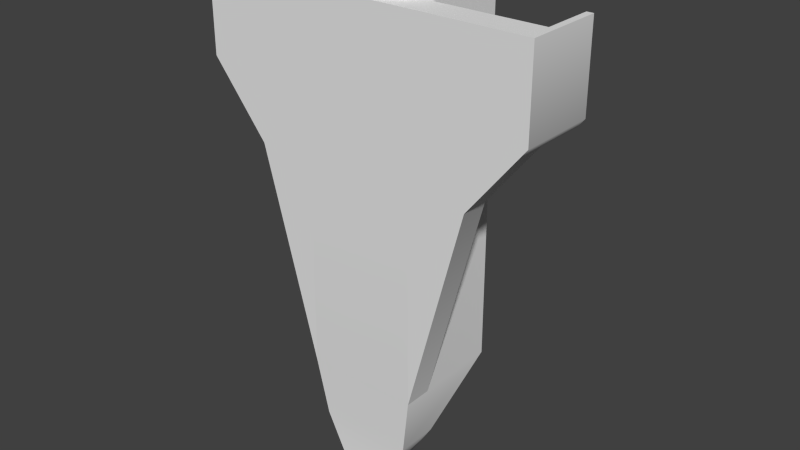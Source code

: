 # Source: Ship2.blend  (saved by Blender 2.67.0; exported with 4.5.12 LTS)
import bpy
from mathutils import Matrix  # noqa: F401  (used for matrix-valued properties, if any)

bpy.ops.wm.read_factory_settings(use_empty=True)
scene = bpy.context.scene
scene.name = 'Scene'

# ---- collections
col_collection_1 = bpy.data.collections.new('Collection 1'); scene.collection.children.link(col_collection_1)

# ---- node groups
ng_auto_smooth = bpy.data.node_groups.new('Auto Smooth', 'GeometryNodeTree')
_s = ng_auto_smooth.interface.new_socket(name='Geometry', in_out='OUTPUT', socket_type='NodeSocketGeometry')
_s = ng_auto_smooth.interface.new_socket(name='Geometry', in_out='INPUT', socket_type='NodeSocketGeometry')
_s = ng_auto_smooth.interface.new_socket(name='Angle', in_out='INPUT', socket_type='NodeSocketFloat')
_s.subtype = 'ANGLE'
_s.min_value = 0.0
_s.max_value = 3.142
ng_auto_smooth.is_modifier = True
_N = ng_auto_smooth.nodes; _L = ng_auto_smooth.links
n0 = _N.new('NodeGroupOutput'); n0.name = 'Group Output'; n0.location = (480, -100)
n1 = _N.new('NodeGroupInput'); n1.name = 'Group Input'; n1.location = (-420, -300)
n2 = _N.new('NodeGroupInput'); n2.name = 'Group Input.001'; n2.location = (-60, -100)
n3 = _N.new('GeometryNodeSetShadeSmooth'); n3.name = 'Set Shade Smooth'; n3.location = (120, -100)
n3.domain = 'EDGE'
n4 = _N.new('GeometryNodeSetShadeSmooth'); n4.name = 'Set Shade Smooth.001'; n4.location = (300, -100)
n5 = _N.new('GeometryNodeInputMeshEdgeAngle'); n5.name = 'Edge Angle'; n5.location = (-420, -220)
n6 = _N.new('GeometryNodeInputEdgeSmooth'); n6.name = 'Is Edge Smooth'; n6.location = (-60, -160)
n7 = _N.new('GeometryNodeInputShadeSmooth'); n7.name = 'Is Face Smooth'; n7.location = (-240, -340)
n8 = _N.new('FunctionNodeBooleanMath'); n8.name = 'Boolean Math'; n8.location = (-60, -220)
n9 = _N.new('FunctionNodeCompare'); n9.name = 'Compare'; n9.location = (-240, -180)
n9.operation = 'LESS_EQUAL'
_L.new(n5.outputs[0], n9.inputs[0])
_L.new(n4.outputs[0], n0.inputs[0])
_L.new(n1.outputs[1], n9.inputs[1])
_L.new(n9.outputs[0], n8.inputs[0])
_L.new(n7.outputs[0], n8.inputs[1])
_L.new(n2.outputs[0], n3.inputs[0])
_L.new(n6.outputs[0], n3.inputs[1])
_L.new(n3.outputs[0], n4.inputs[0])
_L.new(n8.outputs[0], n3.inputs[2])
n0.is_active_output = True

# ---- world
world_world = bpy.data.worlds.new('World'); scene.world = world_world
world_world.color = (0.05088, 0.05088, 0.05088)
world_world.use_sun_shadow = False
world_world.sun_shadow_jitter_overblur = 0.0
world_world.cycles.sampling_method = 'MANUAL'
world_world.cycles.sample_map_resolution = 256

# ---- meshes
me_cube_004 = bpy.data.meshes.new('Cube.004')
me_cube_004.from_pydata([(-0.2816, -0.2316, -5.5), (-0.2816, 0.3316, -5.5), (0.2816, 0.3316, -5.5), (0.2816, -0.2316, -5.5), (-1.0, -0.25, 3.0), (-1.0, 1.75, 3.0), (1.0, 1.75, 3.0), (1.0, -0.25, 3.0), (-1.0, 1.75, -3.498), (-1.0, -0.25, -3.498), (1.0, 1.75, -3.498), (1.0, -0.25, -3.498), (-0.8358, -0.1765, -4.541), (0.8358, -0.1765, -4.541), (0.8358, 0.5716, -4.541), (-0.8358, 0.5716, -4.541), (-0.1912, 0.75, 3.324), (-0.375, 0.75, 3.267), (-0.5445, 0.75, 3.174), (-0.693, 0.75, 3.05), (-0.8148, 0.75, 3.556), (-0.9054, 0.75, 3.383), (-0.9612, 0.75, 3.195), (-0.98, 0.75, 3.0), (-0.1875, 0.7873, 3.324), (-0.3678, 0.8232, 3.267), (-0.534, 0.8562, 3.174), (-0.6796, 0.8852, 3.05), (-0.7992, 0.909, 3.556), (-0.888, 0.9266, 3.383), (-0.9427, 0.9375, 3.195), (-0.9612, 0.9412, 3.0), (-0.1766, 0.8232, 3.324), (-0.3465, 0.8935, 3.267), (-0.503, 0.9584, 3.174), (-0.6402, 1.015, 3.05), (-0.7528, 1.062, 3.556), (-0.8365, 1.096, 3.383), (-0.888, 1.118, 3.195), (-0.9054, 1.125, 3.0), (-0.159, 0.8562, 3.324), (-0.3118, 0.9584, 3.267), (-0.4527, 1.052, 3.174), (-0.5762, 1.135, 3.05), (-0.6775, 1.203, 3.556), (-0.7528, 1.253, 3.383), (-0.7992, 1.284, 3.195), (-0.8148, 1.294, 3.0), (-0.1352, 0.8852, 3.324), (-0.2652, 1.015, 3.267), (-0.385, 1.135, 3.174), (-0.49, 1.24, 3.05), (-0.5762, 1.326, 3.556), (-0.6402, 1.39, 3.383), (-0.6796, 1.43, 3.195), (-0.693, 1.443, 3.0), (-0.1062, 0.909, 3.324), (-0.2084, 1.062, 3.267), (-0.3025, 1.203, 3.174), (-0.385, 1.326, 3.05), (-0.4527, 1.428, 3.556), (-0.503, 1.503, 3.383), (-0.534, 1.549, 3.195), (-0.5445, 1.565, 3.0), (-0.07316, 0.9266, 3.324), (-0.1435, 1.096, 3.267), (-0.2084, 1.253, 3.174), (-0.2652, 1.39, 3.05), (-0.3118, 1.503, 3.556), (-0.3465, 1.586, 3.383), (-0.3678, 1.638, 3.195), (-0.375, 1.655, 3.0), (-0.0373, 0.9375, 3.324), (-0.07316, 1.118, 3.267), (-0.1062, 1.284, 3.174), (-0.1352, 1.43, 3.05), (-0.159, 1.549, 3.556), (-0.1766, 1.638, 3.383), (-0.1875, 1.693, 3.195), (-0.1912, 1.711, 3.0), (3.277e-07, 0.9412, 3.324), (3.637e-07, 1.125, 3.267), (3.993e-07, 1.294, 3.174), (3.519e-07, 1.443, 3.05), (4.072e-07, 1.565, 3.556), (3.596e-07, 1.655, 3.383), (4.212e-07, 1.711, 3.195), (3.936e-07, 1.73, 3.0), (0.0373, 0.9375, 3.324), (0.07317, 1.118, 3.267), (0.1062, 1.284, 3.174), (0.1352, 1.43, 3.05), (0.159, 1.549, 3.556), (0.1766, 1.638, 3.383), (0.1875, 1.693, 3.195), (0.1912, 1.711, 3.0), (0.07317, 0.9266, 3.324), (0.1435, 1.096, 3.267), (0.2084, 1.253, 3.174), (0.2652, 1.39, 3.05), (0.3118, 1.503, 3.556), (0.3465, 1.586, 3.383), (0.3678, 1.638, 3.195), (0.375, 1.655, 3.0), (0.1062, 0.909, 3.324), (0.2084, 1.062, 3.267), (0.3025, 1.203, 3.174), (0.385, 1.326, 3.05), (0.4527, 1.428, 3.556), (0.503, 1.503, 3.383), (0.534, 1.549, 3.195), (0.5445, 1.565, 3.0), (0.1352, 0.8852, 3.324), (0.2652, 1.015, 3.267), (0.385, 1.135, 3.174), (0.49, 1.24, 3.05), (0.5762, 1.326, 3.556), (0.6402, 1.39, 3.383), (0.6796, 1.43, 3.195), (0.693, 1.443, 3.0), (0.159, 0.8562, 3.324), (0.3118, 0.9584, 3.267), (0.4527, 1.052, 3.174), (0.5762, 1.135, 3.05), (0.6775, 1.203, 3.556), (0.7528, 1.253, 3.383), (0.7992, 1.284, 3.195), (0.8148, 1.294, 3.0), (0.1766, 0.8232, 3.324), (0.3465, 0.8935, 3.267), (0.503, 0.9584, 3.174), (0.6402, 1.015, 3.05), (0.7528, 1.062, 3.556), (0.8365, 1.096, 3.383), (0.888, 1.118, 3.195), (0.9054, 1.125, 3.0), (0.1875, 0.7873, 3.324), (0.3678, 0.8232, 3.267), (0.534, 0.8562, 3.174), (0.6796, 0.8852, 3.05), (0.7992, 0.909, 3.556), (0.888, 0.9266, 3.383), (0.9427, 0.9375, 3.195), (0.9612, 0.9412, 3.0), (0.1912, 0.75, 3.324), (0.375, 0.75, 3.267), (0.5445, 0.75, 3.174), (0.693, 0.75, 3.05), (0.8148, 0.75, 3.556), (0.9054, 0.75, 3.383), (0.9612, 0.75, 3.195), (0.98, 0.75, 3.0), (0.1875, 0.7127, 3.324), (0.3678, 0.6768, 3.267), (0.534, 0.6438, 3.174), (0.6796, 0.6148, 3.05), (0.7992, 0.591, 3.556), (0.888, 0.5734, 3.383), (0.9427, 0.5625, 3.195), (0.9612, 0.5588, 3.0), (0.1766, 0.6768, 3.324), (0.3465, 0.6065, 3.267), (0.503, 0.5416, 3.174), (0.6402, 0.4848, 3.05), (0.7528, 0.4382, 3.556), (0.8365, 0.4035, 3.383), (0.888, 0.3822, 3.195), (0.9054, 0.375, 3.0), (0.159, 0.6438, 3.324), (0.3118, 0.5416, 3.267), (0.4527, 0.4475, 3.174), (0.5762, 0.365, 3.05), (0.6775, 0.2973, 3.556), (0.7528, 0.247, 3.383), (0.7992, 0.216, 3.195), (0.8148, 0.2055, 3.0), (0.1352, 0.6148, 3.324), (0.2652, 0.4848, 3.267), (0.385, 0.365, 3.174), (0.49, 0.26, 3.05), (0.5762, 0.1738, 3.556), (0.6402, 0.1098, 3.383), (0.6796, 0.07035, 3.195), (0.693, 0.05704, 3.0), (0.1062, 0.591, 3.324), (0.2084, 0.4382, 3.267), (0.3025, 0.2973, 3.174), (0.385, 0.1738, 3.05), (0.4527, 0.07249, 3.556), (0.503, -0.002814, 3.383), (0.534, -0.04918, 3.195), (0.5445, -0.06484, 3.0), (0.07317, 0.5734, 3.324), (0.1435, 0.4035, 3.267), (0.2084, 0.247, 3.174), (0.2652, 0.1098, 3.05), (0.3118, -0.002814, 3.556), (0.3465, -0.08648, 3.383), (0.3678, -0.138, 3.195), (0.375, -0.1554, 3.0), (0.0373, 0.5625, 3.324), (0.07316, 0.3822, 3.267), (0.1062, 0.216, 3.174), (0.1352, 0.07035, 3.05), (0.159, -0.04918, 3.556), (0.1766, -0.138, 3.383), (0.1875, -0.1927, 3.195), (0.1912, -0.2112, 3.0), (2.886e-07, 0.5588, 3.324), (2.089e-07, 0.375, 3.267), (1.615e-07, 0.2055, 3.174), (1.832e-07, 0.05704, 3.05), (1.423e-07, -0.06484, 3.556), (1.469e-07, -0.1554, 3.383), (1.941e-07, -0.2112, 3.195), (1.1e-07, -0.23, 3.0), (-0.0373, 0.5625, 3.324), (-0.07316, 0.3822, 3.267), (-0.1062, 0.216, 3.174), (-0.1352, 0.07035, 3.05), (-0.159, -0.04918, 3.556), (-0.1766, -0.138, 3.383), (-0.1875, -0.1927, 3.195), (-0.1912, -0.2112, 3.0), (-0.07316, 0.5734, 3.324), (-0.1435, 0.4035, 3.267), (-0.2084, 0.247, 3.174), (-0.2652, 0.1098, 3.05), (-0.3118, -0.002814, 3.556), (-0.3465, -0.08648, 3.383), (-0.3678, -0.138, 3.195), (-0.375, -0.1554, 3.0), (-0.1062, 0.591, 3.324), (-0.2084, 0.4382, 3.267), (-0.3025, 0.2973, 3.174), (-0.385, 0.1738, 3.05), (-0.4527, 0.07249, 3.556), (-0.503, -0.002814, 3.383), (-0.534, -0.04918, 3.195), (-0.5445, -0.06484, 3.0), (-0.1352, 0.6148, 3.324), (-0.2652, 0.4848, 3.267), (-0.385, 0.365, 3.174), (-0.49, 0.26, 3.05), (-0.5762, 0.1738, 3.556), (-0.6402, 0.1098, 3.383), (-0.6796, 0.07035, 3.195), (-0.693, 0.05704, 3.0), (-0.159, 0.6438, 3.324), (-0.3118, 0.5416, 3.267), (-0.4527, 0.4475, 3.174), (-0.5762, 0.365, 3.05), (-0.6775, 0.2973, 3.556), (-0.7528, 0.247, 3.383), (-0.7992, 0.216, 3.195), (-0.8148, 0.2055, 3.0), (2.431e-08, 0.75, 3.343), (-0.1766, 0.6768, 3.324), (-0.3465, 0.6065, 3.267), (-0.503, 0.5416, 3.174), (-0.6402, 0.4848, 3.05), (-0.7528, 0.4382, 3.556), (-0.8365, 0.4035, 3.383), (-0.888, 0.3822, 3.195), (-0.9054, 0.375, 3.0), (-0.1875, 0.7127, 3.324), (-0.3678, 0.6768, 3.267), (-0.534, 0.6438, 3.174), (-0.6796, 0.6148, 3.05), (-0.7992, 0.591, 3.556), (-0.888, 0.5734, 3.383), (-0.9427, 0.5625, 3.195), (-0.9612, 0.5588, 3.0), (-1.0, -0.25, -3.5), (-1.0, 0.25, -3.5), (-3.0, 0.25, 1.5), (-3.0, -0.25, 1.5), (-1.0, -0.25, 3.0), (-1.0, 0.25, 3.0), (-3.0, 0.25, 3.0), (-3.0, -0.25, 3.0), (-2.0, 0.25, 3.0), (-2.0, 0.25, 0.25), (-2.0, -0.25, 3.0), (-2.0, -0.25, 0.25), (-2.883, 0.25, 3.0), (-2.883, -0.25, 1.354), (-2.883, 0.25, 1.354), (-2.883, -0.25, 3.0), (-2.883, 1.16, 1.354), (-2.883, 1.16, 3.0), (-3.0, 1.16, 3.0), (-3.0, 1.16, 1.5), (1.0, -0.25, -3.5), (1.0, 0.25, -3.5), (3.0, 0.25, 1.5), (3.0, -0.25, 1.5), (1.0, -0.25, 3.0), (1.0, 0.25, 3.0), (3.0, 0.25, 3.0), (3.0, -0.25, 3.0), (2.0, 0.25, 3.0), (2.0, 0.25, 0.25), (2.0, -0.25, 3.0), (2.0, -0.25, 0.25), (2.883, 0.25, 3.0), (2.883, -0.25, 1.354), (2.883, 0.25, 1.354), (2.883, -0.25, 3.0), (2.883, 1.16, 1.354), (2.883, 1.16, 3.0), (3.0, 1.16, 3.0), (3.0, 1.16, 1.5), (-1.0, -0.25, -0.2488), (-1.0, 1.75, -0.2488), (1.0, 1.75, -0.2488), (1.0, -0.25, -0.2488)], [], [(12, 15, 1, 0), (15, 14, 2, 1), (14, 13, 3, 2), (13, 12, 0, 3), (0, 1, 2, 3), (7, 6, 5, 4), (313, 314, 8, 9), (314, 315, 10, 8), (315, 316, 11, 10), (316, 313, 9, 11), (10, 11, 13, 14), (11, 9, 12, 13), (9, 8, 15, 12), (8, 10, 14, 15), (19, 18, 26, 27), (20, 19, 27, 28), (21, 20, 28, 29), (22, 21, 29, 30), (17, 16, 24, 25), (23, 22, 30, 31), (18, 17, 25, 26), (27, 26, 34, 35), (28, 27, 35, 36), (29, 28, 36, 37), (30, 29, 37, 38), (25, 24, 32, 33), (31, 30, 38, 39), (26, 25, 33, 34), (39, 38, 46, 47), (34, 33, 41, 42), (35, 34, 42, 43), (36, 35, 43, 44), (37, 36, 44, 45), (38, 37, 45, 46), (33, 32, 40, 41), (46, 45, 53, 54), (41, 40, 48, 49), (47, 46, 54, 55), (42, 41, 49, 50), (43, 42, 50, 51), (44, 43, 51, 52), (45, 44, 52, 53), (53, 52, 60, 61), (54, 53, 61, 62), (49, 48, 56, 57), (55, 54, 62, 63), (50, 49, 57, 58), (51, 50, 58, 59), (52, 51, 59, 60), (59, 58, 66, 67), (60, 59, 67, 68), (61, 60, 68, 69), (62, 61, 69, 70), (57, 56, 64, 65), (63, 62, 70, 71), (58, 57, 65, 66), (71, 70, 78, 79), (66, 65, 73, 74), (67, 66, 74, 75), (68, 67, 75, 76), (69, 68, 76, 77), (70, 69, 77, 78), (65, 64, 72, 73), (78, 77, 85, 86), (73, 72, 80, 81), (79, 78, 86, 87), (74, 73, 81, 82), (75, 74, 82, 83), (76, 75, 83, 84), (77, 76, 84, 85), (85, 84, 92, 93), (86, 85, 93, 94), (81, 80, 88, 89), (87, 86, 94, 95), (82, 81, 89, 90), (83, 82, 90, 91), (84, 83, 91, 92), (92, 91, 99, 100), (93, 92, 100, 101), (94, 93, 101, 102), (89, 88, 96, 97), (95, 94, 102, 103), (90, 89, 97, 98), (91, 90, 98, 99), (98, 97, 105, 106), (99, 98, 106, 107), (100, 99, 107, 108), (101, 100, 108, 109), (102, 101, 109, 110), (97, 96, 104, 105), (103, 102, 110, 111), (110, 109, 117, 118), (105, 104, 112, 113), (111, 110, 118, 119), (106, 105, 113, 114), (107, 106, 114, 115), (108, 107, 115, 116), (109, 108, 116, 117), (117, 116, 124, 125), (118, 117, 125, 126), (113, 112, 120, 121), (119, 118, 126, 127), (114, 113, 121, 122), (115, 114, 122, 123), (116, 115, 123, 124), (124, 123, 131, 132), (125, 124, 132, 133), (126, 125, 133, 134), (121, 120, 128, 129), (127, 126, 134, 135), (122, 121, 129, 130), (123, 122, 130, 131), (130, 129, 137, 138), (131, 130, 138, 139), (132, 131, 139, 140), (133, 132, 140, 141), (134, 133, 141, 142), (129, 128, 136, 137), (135, 134, 142, 143), (142, 141, 149, 150), (137, 136, 144, 145), (143, 142, 150, 151), (138, 137, 145, 146), (139, 138, 146, 147), (140, 139, 147, 148), (141, 140, 148, 149), (149, 148, 156, 157), (150, 149, 157, 158), (145, 144, 152, 153), (151, 150, 158, 159), (146, 145, 153, 154), (147, 146, 154, 155), (148, 147, 155, 156), (156, 155, 163, 164), (157, 156, 164, 165), (158, 157, 165, 166), (153, 152, 160, 161), (159, 158, 166, 167), (154, 153, 161, 162), (155, 154, 162, 163), (163, 162, 170, 171), (164, 163, 171, 172), (165, 164, 172, 173), (166, 165, 173, 174), (161, 160, 168, 169), (167, 166, 174, 175), (162, 161, 169, 170), (169, 168, 176, 177), (175, 174, 182, 183), (170, 169, 177, 178), (171, 170, 178, 179), (172, 171, 179, 180), (173, 172, 180, 181), (174, 173, 181, 182), (181, 180, 188, 189), (182, 181, 189, 190), (177, 176, 184, 185), (183, 182, 190, 191), (178, 177, 185, 186), (179, 178, 186, 187), (180, 179, 187, 188), (188, 187, 195, 196), (189, 188, 196, 197), (190, 189, 197, 198), (185, 184, 192, 193), (191, 190, 198, 199), (186, 185, 193, 194), (187, 186, 194, 195), (195, 194, 202, 203), (196, 195, 203, 204), (197, 196, 204, 205), (198, 197, 205, 206), (193, 192, 200, 201), (199, 198, 206, 207), (194, 193, 201, 202), (201, 200, 208, 209), (207, 206, 214, 215), (202, 201, 209, 210), (203, 202, 210, 211), (204, 203, 211, 212), (205, 204, 212, 213), (206, 205, 213, 214), (213, 212, 220, 221), (214, 213, 221, 222), (209, 208, 216, 217), (215, 214, 222, 223), (210, 209, 217, 218), (211, 210, 218, 219), (212, 211, 219, 220), (220, 219, 227, 228), (221, 220, 228, 229), (222, 221, 229, 230), (217, 216, 224, 225), (223, 222, 230, 231), (218, 217, 225, 226), (219, 218, 226, 227), (227, 226, 234, 235), (228, 227, 235, 236), (229, 228, 236, 237), (230, 229, 237, 238), (225, 224, 232, 233), (231, 230, 238, 239), (226, 225, 233, 234), (239, 238, 246, 247), (234, 233, 241, 242), (235, 234, 242, 243), (236, 235, 243, 244), (237, 236, 244, 245), (238, 237, 245, 246), (233, 232, 240, 241), (246, 245, 253, 254), (241, 240, 248, 249), (247, 246, 254, 255), (242, 241, 249, 250), (243, 242, 250, 251), (244, 243, 251, 252), (245, 244, 252, 253), (252, 251, 260, 261), (253, 252, 261, 262), (254, 253, 262, 263), (249, 248, 257, 258), (255, 254, 263, 264), (250, 249, 258, 259), (251, 250, 259, 260), (260, 259, 267, 268), (261, 260, 268, 269), (262, 261, 269, 270), (263, 262, 270, 271), (258, 257, 265, 266), (264, 263, 271, 272), (259, 258, 266, 267), (16, 256, 24), (24, 256, 32), (32, 256, 40), (40, 256, 48), (48, 256, 56), (56, 256, 64), (64, 256, 72), (72, 256, 80), (80, 256, 88), (88, 256, 96), (96, 256, 104), (104, 256, 112), (112, 256, 120), (120, 256, 128), (128, 256, 136), (136, 256, 144), (144, 256, 152), (152, 256, 160), (160, 256, 168), (168, 256, 176), (176, 256, 184), (184, 256, 192), (192, 256, 200), (200, 256, 208), (208, 256, 216), (216, 256, 224), (224, 256, 232), (232, 256, 240), (240, 256, 248), (248, 256, 257), (257, 256, 265), (272, 271, 22, 23), (267, 266, 17, 18), (268, 267, 18, 19), (269, 268, 19, 20), (270, 269, 20, 21), (265, 256, 16), (271, 270, 21, 22), (266, 265, 16, 17), (287, 289, 290, 285), (279, 275, 276, 280), (283, 284, 273, 277), (286, 276, 275, 287), (283, 277, 278, 281), (278, 274, 282, 281), (288, 286, 284, 283), (273, 284, 282, 274), (288, 283, 281, 285), (281, 282, 287, 285), (284, 286, 287, 282), (280, 276, 286, 288), (280, 288, 285, 279), (275, 292, 289, 287), (279, 291, 292, 275), (285, 290, 291, 279), (290, 289, 292, 291), (307, 305, 310, 309), (299, 300, 296, 295), (303, 297, 293, 304), (306, 307, 295, 296), (303, 301, 298, 297), (298, 301, 302, 294), (308, 303, 304, 306), (293, 294, 302, 304), (308, 305, 301, 303), (301, 305, 307, 302), (304, 302, 307, 306), (300, 308, 306, 296), (300, 299, 305, 308), (295, 307, 309, 312), (299, 295, 312, 311), (305, 299, 311, 310), (310, 311, 312, 309), (4, 5, 314, 313), (5, 6, 315, 314), (6, 7, 316, 315), (7, 4, 313, 316)])
me_cube_004.polygons.foreach_set('use_smooth', [True] * 308)
_uv = me_cube_004.uv_layers.new(name='UVMap')
_uv.uv.foreach_set('vector', [0.3275, 0.1213, 0.292, 0.1213, 0.3034, 0.0687, 0.3302, 0.0687, 0.2283, 0.0967, 0.149, 0.0967, 0.1753, 0.04976, 0.202, 0.04976, 0.08529, 0.1213, 0.04979, 0.1213, 0.04717, 0.06869, 0.0739, 0.06869, 0.4182, 0.1218, 0.3388, 0.1218, 0.3651, 0.07616, 0.3919, 0.07616, 0.202, 0.02303, 0.202, 0.04976, 0.1753, 0.04976, 0.1753, 0.02303, 0.1412, 0.5746, 0.1412, 0.4797, 0.2361, 0.4797, 0.2361, 0.5746, 0.331, 0.3256, 0.2361, 0.3256, 0.2361, 0.1714, 0.331, 0.1714, 0.2361, 0.3256, 0.1412, 0.3256, 0.1412, 0.1714, 0.2361, 0.1714, 0.1412, 0.3256, 0.0463, 0.3256, 0.0463, 0.1714, 0.1412, 0.1714, 0.4259, 0.3256, 0.331, 0.3256, 0.331, 0.1714, 0.4259, 0.1714, 0.1412, 0.1714, 0.0463, 0.1714, 0.04979, 0.1213, 0.08529, 0.1213, 0.4259, 0.1714, 0.331, 0.1714, 0.3388, 0.1218, 0.4182, 0.1218, 0.331, 0.1714, 0.2361, 0.1714, 0.292, 0.1213, 0.3275, 0.1213, 0.2361, 0.1714, 0.1412, 0.1714, 0.149, 0.0967, 0.2283, 0.0967, 0.5605, 0.8508, 0.5671, 0.8397, 0.5728, 0.8434, 0.5681, 0.8537, 0.5532, 0.8807, 0.5605, 0.8508, 0.5681, 0.8537, 0.5626, 0.8825, 0.5506, 0.8922, 0.5532, 0.8807, 0.5626, 0.8825, 0.561, 0.8939, 0.5487, 0.9038, 0.5506, 0.8922, 0.561, 0.8939, 0.5597, 0.9052, 0.5762, 0.8304, 0.5867, 0.8238, 0.588, 0.8257, 0.5795, 0.8337, 0.5473, 0.9154, 0.5487, 0.9038, 0.5597, 0.9052, 0.5587, 0.9167, 0.5671, 0.8397, 0.5762, 0.8304, 0.5795, 0.8337, 0.5728, 0.8434, 0.5681, 0.8537, 0.5728, 0.8434, 0.5783, 0.846, 0.5752, 0.8558, 0.5626, 0.8825, 0.5681, 0.8537, 0.5752, 0.8558, 0.5718, 0.8836, 0.561, 0.8939, 0.5626, 0.8825, 0.5718, 0.8836, 0.5711, 0.8948, 0.5597, 0.9052, 0.561, 0.8939, 0.5711, 0.8948, 0.5706, 0.906, 0.5795, 0.8337, 0.588, 0.8257, 0.5895, 0.8273, 0.583, 0.8363, 0.5587, 0.9167, 0.5597, 0.9052, 0.5706, 0.906, 0.5702, 0.9175, 0.5728, 0.8434, 0.5795, 0.8337, 0.583, 0.8363, 0.5783, 0.846, 0.5702, 0.9175, 0.5706, 0.906, 0.5815, 0.906, 0.5818, 0.9176, 0.5783, 0.846, 0.583, 0.8363, 0.5866, 0.838, 0.5837, 0.8476, 0.5752, 0.8558, 0.5783, 0.846, 0.5837, 0.8476, 0.5819, 0.8571, 0.5718, 0.8836, 0.5752, 0.8558, 0.5819, 0.8571, 0.581, 0.884, 0.5711, 0.8948, 0.5718, 0.8836, 0.581, 0.884, 0.5812, 0.8949, 0.5706, 0.906, 0.5711, 0.8948, 0.5812, 0.8949, 0.5815, 0.906, 0.583, 0.8363, 0.5895, 0.8273, 0.5912, 0.8286, 0.5866, 0.838, 0.5815, 0.906, 0.5812, 0.8949, 0.591, 0.8943, 0.5923, 0.9052, 0.5866, 0.838, 0.5912, 0.8286, 0.5931, 0.8294, 0.5903, 0.8391, 0.5818, 0.9176, 0.5815, 0.906, 0.5923, 0.9052, 0.5936, 0.9168, 0.5837, 0.8476, 0.5866, 0.838, 0.5903, 0.8391, 0.5888, 0.8485, 0.5819, 0.8571, 0.5837, 0.8476, 0.5888, 0.8485, 0.5883, 0.8575, 0.581, 0.884, 0.5819, 0.8571, 0.5883, 0.8575, 0.5899, 0.8835, 0.5812, 0.8949, 0.581, 0.884, 0.5899, 0.8835, 0.591, 0.8943, 0.591, 0.8943, 0.5899, 0.8835, 0.5986, 0.8823, 0.6007, 0.8927, 0.5923, 0.9052, 0.591, 0.8943, 0.6007, 0.8927, 0.6029, 0.9035, 0.5903, 0.8391, 0.5931, 0.8294, 0.595, 0.8299, 0.5939, 0.8396, 0.5936, 0.9168, 0.5923, 0.9052, 0.6029, 0.9035, 0.6053, 0.915, 0.5888, 0.8485, 0.5903, 0.8391, 0.5939, 0.8396, 0.5938, 0.8487, 0.5883, 0.8575, 0.5888, 0.8485, 0.5938, 0.8487, 0.5945, 0.8573, 0.5899, 0.8835, 0.5883, 0.8575, 0.5945, 0.8573, 0.5986, 0.8823, 0.5945, 0.8573, 0.5938, 0.8487, 0.5986, 0.8482, 0.6003, 0.8563, 0.5986, 0.8823, 0.5945, 0.8573, 0.6003, 0.8563, 0.607, 0.8802, 0.6007, 0.8927, 0.5986, 0.8823, 0.607, 0.8802, 0.6101, 0.8903, 0.6029, 0.9035, 0.6007, 0.8927, 0.6101, 0.8903, 0.6135, 0.9008, 0.5939, 0.8396, 0.595, 0.8299, 0.5969, 0.8301, 0.5973, 0.8395, 0.6053, 0.915, 0.6029, 0.9035, 0.6135, 0.9008, 0.617, 0.9121, 0.5938, 0.8487, 0.5939, 0.8396, 0.5973, 0.8395, 0.5986, 0.8482, 0.617, 0.9121, 0.6135, 0.9008, 0.6237, 0.8969, 0.6284, 0.9079, 0.5986, 0.8482, 0.5973, 0.8395, 0.6007, 0.8389, 0.6031, 0.847, 0.6003, 0.8563, 0.5986, 0.8482, 0.6031, 0.847, 0.6057, 0.8547, 0.607, 0.8802, 0.6003, 0.8563, 0.6057, 0.8547, 0.615, 0.8772, 0.6101, 0.8903, 0.607, 0.8802, 0.615, 0.8772, 0.6192, 0.8868, 0.6135, 0.9008, 0.6101, 0.8903, 0.6192, 0.8868, 0.6237, 0.8969, 0.5973, 0.8395, 0.5969, 0.8301, 0.5988, 0.83, 0.6007, 0.8389, 0.6237, 0.8969, 0.6192, 0.8868, 0.6279, 0.8824, 0.6335, 0.892, 0.6007, 0.8389, 0.5988, 0.83, 0.6005, 0.8295, 0.6038, 0.8379, 0.6284, 0.9079, 0.6237, 0.8969, 0.6335, 0.892, 0.6394, 0.9024, 0.6031, 0.847, 0.6007, 0.8389, 0.6038, 0.8379, 0.6072, 0.8454, 0.6057, 0.8547, 0.6031, 0.847, 0.6072, 0.8454, 0.6108, 0.8524, 0.615, 0.8772, 0.6057, 0.8547, 0.6108, 0.8524, 0.6226, 0.8733, 0.6192, 0.8868, 0.615, 0.8772, 0.6226, 0.8733, 0.6279, 0.8824, 0.6279, 0.8824, 0.6226, 0.8733, 0.6296, 0.8687, 0.636, 0.877, 0.6335, 0.892, 0.6279, 0.8824, 0.636, 0.877, 0.6427, 0.8859, 0.6038, 0.8379, 0.6005, 0.8295, 0.6022, 0.8288, 0.6066, 0.8364, 0.6394, 0.9024, 0.6335, 0.892, 0.6427, 0.8859, 0.6499, 0.8956, 0.6072, 0.8454, 0.6038, 0.8379, 0.6066, 0.8364, 0.611, 0.8432, 0.6108, 0.8524, 0.6072, 0.8454, 0.611, 0.8432, 0.6154, 0.8495, 0.6226, 0.8733, 0.6108, 0.8524, 0.6154, 0.8495, 0.6296, 0.8687, 0.6296, 0.8687, 0.6154, 0.8495, 0.6196, 0.8461, 0.636, 0.8631, 0.636, 0.877, 0.6296, 0.8687, 0.636, 0.8631, 0.6434, 0.8706, 0.6427, 0.8859, 0.636, 0.877, 0.6434, 0.8706, 0.6511, 0.8787, 0.6066, 0.8364, 0.6022, 0.8288, 0.6036, 0.8279, 0.6091, 0.8346, 0.6499, 0.8956, 0.6427, 0.8859, 0.6511, 0.8787, 0.6596, 0.8875, 0.611, 0.8432, 0.6066, 0.8364, 0.6091, 0.8346, 0.6144, 0.8405, 0.6154, 0.8495, 0.611, 0.8432, 0.6144, 0.8405, 0.6196, 0.8461, 0.6144, 0.8405, 0.6091, 0.8346, 0.6113, 0.8324, 0.6173, 0.8374, 0.6196, 0.8461, 0.6144, 0.8405, 0.6173, 0.8374, 0.6232, 0.8422, 0.636, 0.8631, 0.6196, 0.8461, 0.6232, 0.8422, 0.6416, 0.8569, 0.6434, 0.8706, 0.636, 0.8631, 0.6416, 0.8569, 0.6499, 0.8634, 0.6511, 0.8787, 0.6434, 0.8706, 0.6499, 0.8634, 0.6587, 0.8704, 0.6091, 0.8346, 0.6036, 0.8279, 0.6049, 0.8267, 0.6113, 0.8324, 0.6596, 0.8875, 0.6511, 0.8787, 0.6587, 0.8704, 0.6683, 0.8782, 0.6587, 0.8704, 0.6499, 0.8634, 0.6555, 0.8553, 0.6651, 0.8612, 0.6113, 0.8324, 0.6049, 0.8267, 0.606, 0.8253, 0.6131, 0.8299, 0.6683, 0.8782, 0.6587, 0.8704, 0.6651, 0.8612, 0.6758, 0.8677, 0.6173, 0.8374, 0.6113, 0.8324, 0.6131, 0.8299, 0.6198, 0.834, 0.6232, 0.8422, 0.6173, 0.8374, 0.6198, 0.834, 0.6262, 0.8379, 0.6416, 0.8569, 0.6232, 0.8422, 0.6262, 0.8379, 0.6464, 0.8499, 0.6499, 0.8634, 0.6416, 0.8569, 0.6464, 0.8499, 0.6555, 0.8553, 0.6555, 0.8553, 0.6464, 0.8499, 0.6502, 0.8423, 0.66, 0.8465, 0.6651, 0.8612, 0.6555, 0.8553, 0.66, 0.8465, 0.6704, 0.8511, 0.6131, 0.8299, 0.606, 0.8253, 0.6068, 0.8239, 0.6145, 0.8272, 0.6758, 0.8677, 0.6651, 0.8612, 0.6704, 0.8511, 0.6819, 0.8562, 0.6198, 0.834, 0.6131, 0.8299, 0.6145, 0.8272, 0.6217, 0.8302, 0.6262, 0.8379, 0.6198, 0.834, 0.6217, 0.8302, 0.6286, 0.8332, 0.6464, 0.8499, 0.6262, 0.8379, 0.6286, 0.8332, 0.6502, 0.8423, 0.6502, 0.8423, 0.6286, 0.8332, 0.6303, 0.8282, 0.653, 0.8343, 0.66, 0.8465, 0.6502, 0.8423, 0.653, 0.8343, 0.6633, 0.8371, 0.6704, 0.8511, 0.66, 0.8465, 0.6633, 0.8371, 0.6743, 0.8403, 0.6145, 0.8272, 0.6068, 0.8239, 0.6074, 0.8222, 0.6155, 0.8244, 0.6819, 0.8562, 0.6704, 0.8511, 0.6743, 0.8403, 0.6865, 0.8439, 0.6217, 0.8302, 0.6145, 0.8272, 0.6155, 0.8244, 0.623, 0.8263, 0.6286, 0.8332, 0.6217, 0.8302, 0.623, 0.8263, 0.6303, 0.8282, 0.623, 0.8263, 0.6155, 0.8244, 0.6161, 0.8214, 0.6238, 0.8222, 0.6303, 0.8282, 0.623, 0.8263, 0.6238, 0.8222, 0.6312, 0.823, 0.653, 0.8343, 0.6303, 0.8282, 0.6312, 0.823, 0.6547, 0.8259, 0.6633, 0.8371, 0.653, 0.8343, 0.6547, 0.8259, 0.6653, 0.8273, 0.6743, 0.8403, 0.6633, 0.8371, 0.6653, 0.8273, 0.6767, 0.829, 0.6155, 0.8244, 0.6074, 0.8222, 0.6077, 0.8206, 0.6161, 0.8214, 0.6865, 0.8439, 0.6743, 0.8403, 0.6767, 0.829, 0.6894, 0.8309, 0.6767, 0.829, 0.6653, 0.8273, 0.666, 0.8173, 0.6776, 0.8174, 0.6161, 0.8214, 0.6077, 0.8206, 0.6077, 0.8189, 0.6161, 0.8184, 0.6894, 0.8309, 0.6767, 0.829, 0.6776, 0.8174, 0.6906, 0.8176, 0.6238, 0.8222, 0.6161, 0.8214, 0.6161, 0.8184, 0.6239, 0.818, 0.6312, 0.823, 0.6238, 0.8222, 0.6239, 0.818, 0.6314, 0.8177, 0.6547, 0.8259, 0.6312, 0.823, 0.6314, 0.8177, 0.6552, 0.8174, 0.6653, 0.8273, 0.6547, 0.8259, 0.6552, 0.8174, 0.666, 0.8173, 0.666, 0.8173, 0.6552, 0.8174, 0.6545, 0.8087, 0.6652, 0.8072, 0.6776, 0.8174, 0.666, 0.8173, 0.6652, 0.8072, 0.6769, 0.8057, 0.6161, 0.8184, 0.6077, 0.8189, 0.6075, 0.8172, 0.6158, 0.8154, 0.6906, 0.8176, 0.6776, 0.8174, 0.6769, 0.8057, 0.6898, 0.804, 0.6239, 0.818, 0.6161, 0.8184, 0.6158, 0.8154, 0.6234, 0.8138, 0.6314, 0.8177, 0.6239, 0.818, 0.6234, 0.8138, 0.6308, 0.8125, 0.6552, 0.8174, 0.6314, 0.8177, 0.6308, 0.8125, 0.6545, 0.8087, 0.6545, 0.8087, 0.6308, 0.8125, 0.6295, 0.8073, 0.6526, 0.8002, 0.6652, 0.8072, 0.6545, 0.8087, 0.6526, 0.8002, 0.6631, 0.7972, 0.6769, 0.8057, 0.6652, 0.8072, 0.6631, 0.7972, 0.6745, 0.7941, 0.6158, 0.8154, 0.6075, 0.8172, 0.607, 0.8156, 0.6149, 0.8124, 0.6898, 0.804, 0.6769, 0.8057, 0.6745, 0.7941, 0.6872, 0.7907, 0.6234, 0.8138, 0.6158, 0.8154, 0.6149, 0.8124, 0.6223, 0.8098, 0.6308, 0.8125, 0.6234, 0.8138, 0.6223, 0.8098, 0.6295, 0.8073, 0.6295, 0.8073, 0.6223, 0.8098, 0.6206, 0.8058, 0.6274, 0.8023, 0.6526, 0.8002, 0.6295, 0.8073, 0.6274, 0.8023, 0.6495, 0.792, 0.6631, 0.7972, 0.6526, 0.8002, 0.6495, 0.792, 0.6596, 0.7875, 0.6745, 0.7941, 0.6631, 0.7972, 0.6596, 0.7875, 0.6706, 0.7828, 0.6149, 0.8124, 0.607, 0.8156, 0.6062, 0.814, 0.6136, 0.8097, 0.6872, 0.7907, 0.6745, 0.7941, 0.6706, 0.7828, 0.6828, 0.7777, 0.6223, 0.8098, 0.6149, 0.8124, 0.6136, 0.8097, 0.6206, 0.8058, 0.6136, 0.8097, 0.6062, 0.814, 0.6052, 0.8126, 0.6119, 0.8071, 0.6828, 0.7777, 0.6706, 0.7828, 0.6651, 0.7721, 0.6766, 0.7653, 0.6206, 0.8058, 0.6136, 0.8097, 0.6119, 0.8071, 0.6183, 0.8022, 0.6274, 0.8023, 0.6206, 0.8058, 0.6183, 0.8022, 0.6246, 0.7977, 0.6495, 0.792, 0.6274, 0.8023, 0.6246, 0.7977, 0.6453, 0.7842, 0.6596, 0.7875, 0.6495, 0.792, 0.6453, 0.7842, 0.6548, 0.7783, 0.6706, 0.7828, 0.6596, 0.7875, 0.6548, 0.7783, 0.6651, 0.7721, 0.6548, 0.7783, 0.6453, 0.7842, 0.64, 0.777, 0.6487, 0.7698, 0.6651, 0.7721, 0.6548, 0.7783, 0.6487, 0.7698, 0.6581, 0.7622, 0.6119, 0.8071, 0.6052, 0.8126, 0.604, 0.8114, 0.6097, 0.8048, 0.6766, 0.7653, 0.6651, 0.7721, 0.6581, 0.7622, 0.6687, 0.7538, 0.6183, 0.8022, 0.6119, 0.8071, 0.6097, 0.8048, 0.6154, 0.7989, 0.6246, 0.7977, 0.6183, 0.8022, 0.6154, 0.7989, 0.6211, 0.7934, 0.6453, 0.7842, 0.6246, 0.7977, 0.6211, 0.7934, 0.64, 0.777, 0.64, 0.777, 0.6211, 0.7934, 0.617, 0.7896, 0.6337, 0.7705, 0.6487, 0.7698, 0.64, 0.777, 0.6337, 0.7705, 0.6414, 0.7621, 0.6581, 0.7622, 0.6487, 0.7698, 0.6414, 0.7621, 0.6499, 0.7532, 0.6097, 0.8048, 0.604, 0.8114, 0.6025, 0.8103, 0.6072, 0.8028, 0.6687, 0.7538, 0.6581, 0.7622, 0.6499, 0.7532, 0.6593, 0.7434, 0.6154, 0.7989, 0.6097, 0.8048, 0.6072, 0.8028, 0.612, 0.796, 0.6211, 0.7934, 0.6154, 0.7989, 0.612, 0.796, 0.617, 0.7896, 0.617, 0.7896, 0.612, 0.796, 0.6082, 0.7936, 0.6123, 0.7864, 0.6337, 0.7705, 0.617, 0.7896, 0.6123, 0.7864, 0.6265, 0.7648, 0.6414, 0.7621, 0.6337, 0.7705, 0.6265, 0.7648, 0.6331, 0.7553, 0.6499, 0.7532, 0.6414, 0.7621, 0.6331, 0.7553, 0.6404, 0.7453, 0.6072, 0.8028, 0.6025, 0.8103, 0.6009, 0.8096, 0.6044, 0.8012, 0.6593, 0.7434, 0.6499, 0.7532, 0.6404, 0.7453, 0.6485, 0.7343, 0.612, 0.796, 0.6072, 0.8028, 0.6044, 0.8012, 0.6082, 0.7936, 0.6044, 0.8012, 0.6009, 0.8096, 0.5991, 0.809, 0.6012, 0.8, 0.6485, 0.7343, 0.6404, 0.7453, 0.6299, 0.7386, 0.6366, 0.7266, 0.6082, 0.7936, 0.6044, 0.8012, 0.6012, 0.8, 0.6039, 0.7917, 0.6123, 0.7864, 0.6082, 0.7936, 0.6039, 0.7917, 0.607, 0.7838, 0.6265, 0.7648, 0.6123, 0.7864, 0.607, 0.7838, 0.6184, 0.76, 0.6331, 0.7553, 0.6265, 0.7648, 0.6184, 0.76, 0.6239, 0.7496, 0.6404, 0.7453, 0.6331, 0.7553, 0.6239, 0.7496, 0.6299, 0.7386, 0.6239, 0.7496, 0.6184, 0.76, 0.6097, 0.7562, 0.6139, 0.745, 0.6299, 0.7386, 0.6239, 0.7496, 0.6139, 0.745, 0.6186, 0.7333, 0.6012, 0.8, 0.5991, 0.809, 0.5972, 0.8088, 0.5979, 0.7993, 0.6366, 0.7266, 0.6299, 0.7386, 0.6186, 0.7333, 0.6238, 0.7204, 0.6039, 0.7917, 0.6012, 0.8, 0.5979, 0.7993, 0.5993, 0.7904, 0.607, 0.7838, 0.6039, 0.7917, 0.5993, 0.7904, 0.6013, 0.7819, 0.6184, 0.76, 0.607, 0.7838, 0.6013, 0.7819, 0.6097, 0.7562, 0.6097, 0.7562, 0.6013, 0.7819, 0.5952, 0.7808, 0.6004, 0.7535, 0.6139, 0.745, 0.6097, 0.7562, 0.6004, 0.7535, 0.6033, 0.7417, 0.6186, 0.7333, 0.6139, 0.745, 0.6033, 0.7417, 0.6065, 0.7293, 0.5979, 0.7993, 0.5972, 0.8088, 0.5953, 0.809, 0.5943, 0.7991, 0.6238, 0.7204, 0.6186, 0.7333, 0.6065, 0.7293, 0.6102, 0.7159, 0.5993, 0.7904, 0.5979, 0.7993, 0.5943, 0.7991, 0.5944, 0.7898, 0.6013, 0.7819, 0.5993, 0.7904, 0.5944, 0.7898, 0.5952, 0.7808, 0.5952, 0.7808, 0.5944, 0.7898, 0.5892, 0.79, 0.5887, 0.7805, 0.6004, 0.7535, 0.5952, 0.7808, 0.5887, 0.7805, 0.5906, 0.7519, 0.6033, 0.7417, 0.6004, 0.7535, 0.5906, 0.7519, 0.5921, 0.7396, 0.6065, 0.7293, 0.6033, 0.7417, 0.5921, 0.7396, 0.594, 0.7267, 0.5943, 0.7991, 0.5953, 0.809, 0.5933, 0.8094, 0.5906, 0.7996, 0.6102, 0.7159, 0.6065, 0.7293, 0.594, 0.7267, 0.5962, 0.7129, 0.5944, 0.7898, 0.5943, 0.7991, 0.5906, 0.7996, 0.5892, 0.79, 0.5962, 0.7129, 0.594, 0.7267, 0.5811, 0.7255, 0.5818, 0.7114, 0.5892, 0.79, 0.5906, 0.7996, 0.5869, 0.8006, 0.5839, 0.7909, 0.5887, 0.7805, 0.5892, 0.79, 0.5839, 0.7909, 0.582, 0.7812, 0.5906, 0.7519, 0.5887, 0.7805, 0.582, 0.7812, 0.5805, 0.7514, 0.5921, 0.7396, 0.5906, 0.7519, 0.5805, 0.7514, 0.5806, 0.7387, 0.594, 0.7267, 0.5921, 0.7396, 0.5806, 0.7387, 0.5811, 0.7255, 0.5906, 0.7996, 0.5933, 0.8094, 0.5914, 0.8102, 0.5869, 0.8006, 0.5811, 0.7255, 0.5806, 0.7387, 0.5688, 0.739, 0.568, 0.7256, 0.5869, 0.8006, 0.5914, 0.8102, 0.5897, 0.8114, 0.5833, 0.8024, 0.5818, 0.7114, 0.5811, 0.7255, 0.568, 0.7256, 0.5674, 0.7114, 0.5839, 0.7909, 0.5869, 0.8006, 0.5833, 0.8024, 0.5784, 0.7927, 0.582, 0.7812, 0.5839, 0.7909, 0.5784, 0.7927, 0.575, 0.7827, 0.5805, 0.7514, 0.582, 0.7812, 0.575, 0.7827, 0.57, 0.752, 0.5806, 0.7387, 0.5805, 0.7514, 0.57, 0.752, 0.5688, 0.739, 0.57, 0.752, 0.575, 0.7827, 0.5678, 0.7853, 0.5593, 0.7537, 0.5688, 0.739, 0.57, 0.752, 0.5593, 0.7537, 0.5569, 0.7405, 0.568, 0.7256, 0.5688, 0.739, 0.5569, 0.7405, 0.5548, 0.727, 0.5833, 0.8024, 0.5897, 0.8114, 0.5881, 0.813, 0.5798, 0.8049, 0.5674, 0.7114, 0.568, 0.7256, 0.5548, 0.727, 0.553, 0.7127, 0.5784, 0.7927, 0.5833, 0.8024, 0.5798, 0.8049, 0.573, 0.7955, 0.575, 0.7827, 0.5784, 0.7927, 0.573, 0.7955, 0.5678, 0.7853, 0.5678, 0.7853, 0.573, 0.7955, 0.5675, 0.7994, 0.5603, 0.7891, 0.5593, 0.7537, 0.5678, 0.7853, 0.5603, 0.7891, 0.5485, 0.7565, 0.5569, 0.7405, 0.5593, 0.7537, 0.5485, 0.7565, 0.5448, 0.7432, 0.5548, 0.727, 0.5569, 0.7405, 0.5448, 0.7432, 0.5416, 0.7295, 0.5798, 0.8049, 0.5881, 0.813, 0.5868, 0.8149, 0.5765, 0.8082, 0.553, 0.7127, 0.5548, 0.727, 0.5416, 0.7295, 0.5386, 0.7152, 0.573, 0.7955, 0.5798, 0.8049, 0.5765, 0.8082, 0.5675, 0.7994, 0.5867, 0.8238, 0.5977, 0.8196, 0.588, 0.8257, 0.588, 0.8257, 0.5977, 0.8196, 0.5895, 0.8273, 0.5895, 0.8273, 0.5977, 0.8196, 0.5912, 0.8286, 0.5912, 0.8286, 0.5977, 0.8196, 0.5931, 0.8294, 0.5931, 0.8294, 0.5977, 0.8196, 0.595, 0.8299, 0.595, 0.8299, 0.5977, 0.8196, 0.5969, 0.8301, 0.5969, 0.8301, 0.5977, 0.8196, 0.5988, 0.83, 0.5988, 0.83, 0.5977, 0.8196, 0.6005, 0.8295, 0.6005, 0.8295, 0.5977, 0.8196, 0.6022, 0.8288, 0.6022, 0.8288, 0.5977, 0.8196, 0.6036, 0.8279, 0.6036, 0.8279, 0.5977, 0.8196, 0.6049, 0.8267, 0.6049, 0.8267, 0.5977, 0.8196, 0.606, 0.8253, 0.606, 0.8253, 0.5977, 0.8196, 0.6068, 0.8239, 0.6068, 0.8239, 0.5977, 0.8196, 0.6074, 0.8222, 0.6074, 0.8222, 0.5977, 0.8196, 0.6077, 0.8206, 0.6077, 0.8206, 0.5977, 0.8196, 0.6077, 0.8189, 0.6077, 0.8189, 0.5977, 0.8196, 0.6075, 0.8172, 0.6075, 0.8172, 0.5977, 0.8196, 0.607, 0.8156, 0.607, 0.8156, 0.5977, 0.8196, 0.6062, 0.814, 0.6062, 0.814, 0.5977, 0.8196, 0.6052, 0.8126, 0.6052, 0.8126, 0.5977, 0.8196, 0.604, 0.8114, 0.604, 0.8114, 0.5977, 0.8196, 0.6025, 0.8103, 0.6025, 0.8103, 0.5977, 0.8196, 0.6009, 0.8096, 0.6009, 0.8096, 0.5977, 0.8196, 0.5991, 0.809, 0.5991, 0.809, 0.5977, 0.8196, 0.5972, 0.8088, 0.5972, 0.8088, 0.5977, 0.8196, 0.5953, 0.809, 0.5953, 0.809, 0.5977, 0.8196, 0.5933, 0.8094, 0.5933, 0.8094, 0.5977, 0.8196, 0.5914, 0.8102, 0.5914, 0.8102, 0.5977, 0.8196, 0.5897, 0.8114, 0.5897, 0.8114, 0.5977, 0.8196, 0.5881, 0.813, 0.5881, 0.813, 0.5977, 0.8196, 0.5868, 0.8149, 0.5386, 0.7152, 0.5416, 0.7295, 0.5281, 0.7329, 0.5244, 0.7185, 0.5675, 0.7994, 0.5765, 0.8082, 0.5738, 0.8123, 0.5622, 0.8045, 0.5603, 0.7891, 0.5675, 0.7994, 0.5622, 0.8045, 0.5525, 0.7939, 0.5485, 0.7565, 0.5603, 0.7891, 0.5525, 0.7939, 0.5377, 0.7603, 0.5448, 0.7432, 0.5485, 0.7565, 0.5377, 0.7603, 0.5325, 0.7469, 0.5868, 0.8149, 0.5977, 0.8196, 0.5859, 0.8171, 0.5416, 0.7295, 0.5448, 0.7432, 0.5325, 0.7469, 0.5281, 0.7329, 0.5765, 0.8082, 0.5868, 0.8149, 0.5859, 0.8171, 0.5738, 0.8123, 0.8836, 0.5051, 0.8344, 0.5051, 0.8344, 0.4161, 0.8836, 0.4161, 0.7789, 0.4161, 0.7789, 0.4972, 0.7519, 0.4972, 0.7519, 0.4161, 0.9316, 0.3889, 0.9308, 0.2275, 0.9998, 0.008544, 0.9854, 0.3894, 0.7749, 0.5527, 0.7686, 0.5448, 0.7897, 0.5279, 0.796, 0.5358, 0.9316, 0.3889, 0.9854, 0.3894, 0.9853, 0.4163, 0.9314, 0.4161, 0.9853, 0.4163, 0.9849, 0.7672, 0.9311, 0.5647, 0.9314, 0.4161, 0.8835, 0.389, 0.8826, 0.2991, 0.9308, 0.2275, 0.9316, 0.3889, 0.9998, 0.008544, 0.9308, 0.2275, 0.9038, 0.2139, 0.9738, 0.0001607, 0.8835, 0.389, 0.9316, 0.3889, 0.9314, 0.4161, 0.8836, 0.4161, 0.9314, 0.4161, 0.9311, 0.5647, 0.8836, 0.5051, 0.8836, 0.4161, 0.9308, 0.2275, 0.8826, 0.2991, 0.8582, 0.2829, 0.9038, 0.2139, 0.7519, 0.4161, 0.7519, 0.4972, 0.7455, 0.5051, 0.7455, 0.4161, 0.8281, 0.3399, 0.8344, 0.3399, 0.8344, 0.3669, 0.8281, 0.3669, 0.7897, 0.5279, 0.8281, 0.4972, 0.8344, 0.5051, 0.796, 0.5358, 0.7789, 0.4161, 0.8281, 0.4161, 0.8281, 0.4972, 0.7789, 0.4972, 0.8344, 0.3669, 0.8344, 0.4161, 0.8281, 0.4161, 0.8281, 0.3669, 0.8344, 0.4161, 0.8344, 0.5051, 0.8281, 0.4972, 0.8281, 0.4161, 0.8836, 0.5051, 0.8836, 0.4161, 0.8344, 0.4161, 0.8344, 0.5051, 0.7789, 0.4161, 0.7519, 0.4161, 0.7519, 0.4972, 0.7789, 0.4972, 0.9316, 0.3889, 0.9854, 0.3894, 0.9999, 0.008547, 0.9308, 0.2275, 0.7749, 0.5527, 0.796, 0.5358, 0.7897, 0.5279, 0.7686, 0.5448, 0.9316, 0.3889, 0.9314, 0.4161, 0.9853, 0.4163, 0.9854, 0.3894, 0.9853, 0.4163, 0.9314, 0.4161, 0.9311, 0.5647, 0.9848, 0.7672, 0.8835, 0.389, 0.9316, 0.3889, 0.9308, 0.2275, 0.8826, 0.2991, 0.9999, 0.008547, 0.9738, 0.0001628, 0.9038, 0.2139, 0.9308, 0.2275, 0.8835, 0.389, 0.8836, 0.4161, 0.9314, 0.4161, 0.9316, 0.3889, 0.9314, 0.4161, 0.8836, 0.4161, 0.8836, 0.5051, 0.9311, 0.5647, 0.9308, 0.2275, 0.9038, 0.2139, 0.8582, 0.2829, 0.8826, 0.2991, 0.7519, 0.4161, 0.7455, 0.4161, 0.7455, 0.5051, 0.7519, 0.4972, 0.8281, 0.3399, 0.8281, 0.3669, 0.8344, 0.3669, 0.8344, 0.3399, 0.7897, 0.5279, 0.796, 0.5358, 0.8344, 0.5051, 0.8281, 0.4972, 0.7789, 0.4161, 0.7789, 0.4972, 0.8281, 0.4972, 0.8281, 0.4161, 0.8344, 0.3669, 0.8281, 0.3669, 0.8281, 0.4161, 0.8344, 0.4161, 0.8344, 0.4161, 0.8281, 0.4161, 0.8281, 0.4972, 0.8344, 0.5051, 0.331, 0.4797, 0.2361, 0.4797, 0.2361, 0.3256, 0.331, 0.3256, 0.2361, 0.4797, 0.1412, 0.4797, 0.1412, 0.3256, 0.2361, 0.3256, 0.1412, 0.4797, 0.0463, 0.4797, 0.0463, 0.3256, 0.1412, 0.3256, 0.4259, 0.4797, 0.331, 0.4797, 0.331, 0.3256, 0.4259, 0.3256])
me_cube_004.use_remesh_preserve_volume = False
me_cube_004.use_remesh_preserve_attributes = False
me_cube_004.use_mirror_vertex_groups = False
me_cube_004.update()

# ---- objects
ob_plane = bpy.data.objects.new('Plane', me_cube_004)

# ---- transforms, parenting, visibility, modifiers, constraints
ob_plane.location = (0.0, 0.0, 0.0)
ob_plane.lineart.crease_threshold = 0.0
_m = ob_plane.modifiers.new('Auto Smooth', 'NODES')
_m.node_group = ng_auto_smooth
_gi = [s.identifier for s in ng_auto_smooth.interface.items_tree if s.item_type == 'SOCKET' and s.in_out == 'INPUT']
_m[_gi[1]] = 1.396  # Angle

# ---- collection membership
col_collection_1.objects.link(ob_plane)

# ---- scene / render settings (as saved in the file)
scene.frame_start = 1; scene.frame_end = 250; scene.frame_set(250)
scene.render.engine = 'BLENDER_EEVEE_NEXT'
scene.render.image_settings.color_mode = 'RGB'
scene.render.image_settings.compression = 90
scene.render.resolution_percentage = 50
scene.render.dither_intensity = 0.0
scene.cycles.use_denoising = False
scene.cycles.samples = 10
scene.cycles.sampling_pattern = 'TABULATED_SOBOL'
scene.cycles.light_sampling_threshold = 0.0
scene.cycles.use_adaptive_sampling = False
scene.cycles.use_light_tree = False
scene.cycles.blur_glossy = 0.0
scene.cycles.volume_bounces = 1
scene.cycles.pixel_filter_type = 'GAUSSIAN'
scene.cycles.sample_clamp_indirect = 0.0
scene.view_settings.view_transform = 'Standard'
bpy.context.view_layer.update()

# ---- added for rendering (the .blend has no active camera and no usable light): camera, sun
cam_auto = bpy.data.cameras.new('AutoCamera')
cam_auto.lens = 50.0
cam_auto.sensor_width = 36.0
cam_auto.clip_end = 1000.0
ob_auto_camera = bpy.data.objects.new('AutoCamera', cam_auto)
scene.collection.objects.link(ob_auto_camera)
ob_auto_camera.location = (10.2196, -11.5135, 7.20345)
ob_auto_camera.rotation_euler = (1.09748, -7.21219e-08, 0.694738)
scene.camera = ob_auto_camera
light_auto_sun = bpy.data.lights.new('AutoSun', 'SUN')
light_auto_sun.energy = 3.0
light_auto_sun.angle = 0.0523599
ob_auto_sun = bpy.data.objects.new('AutoSun', light_auto_sun)
scene.collection.objects.link(ob_auto_sun)
ob_auto_sun.rotation_euler = (0.872665, 0.174533, 0.523599)
bpy.context.view_layer.update()
